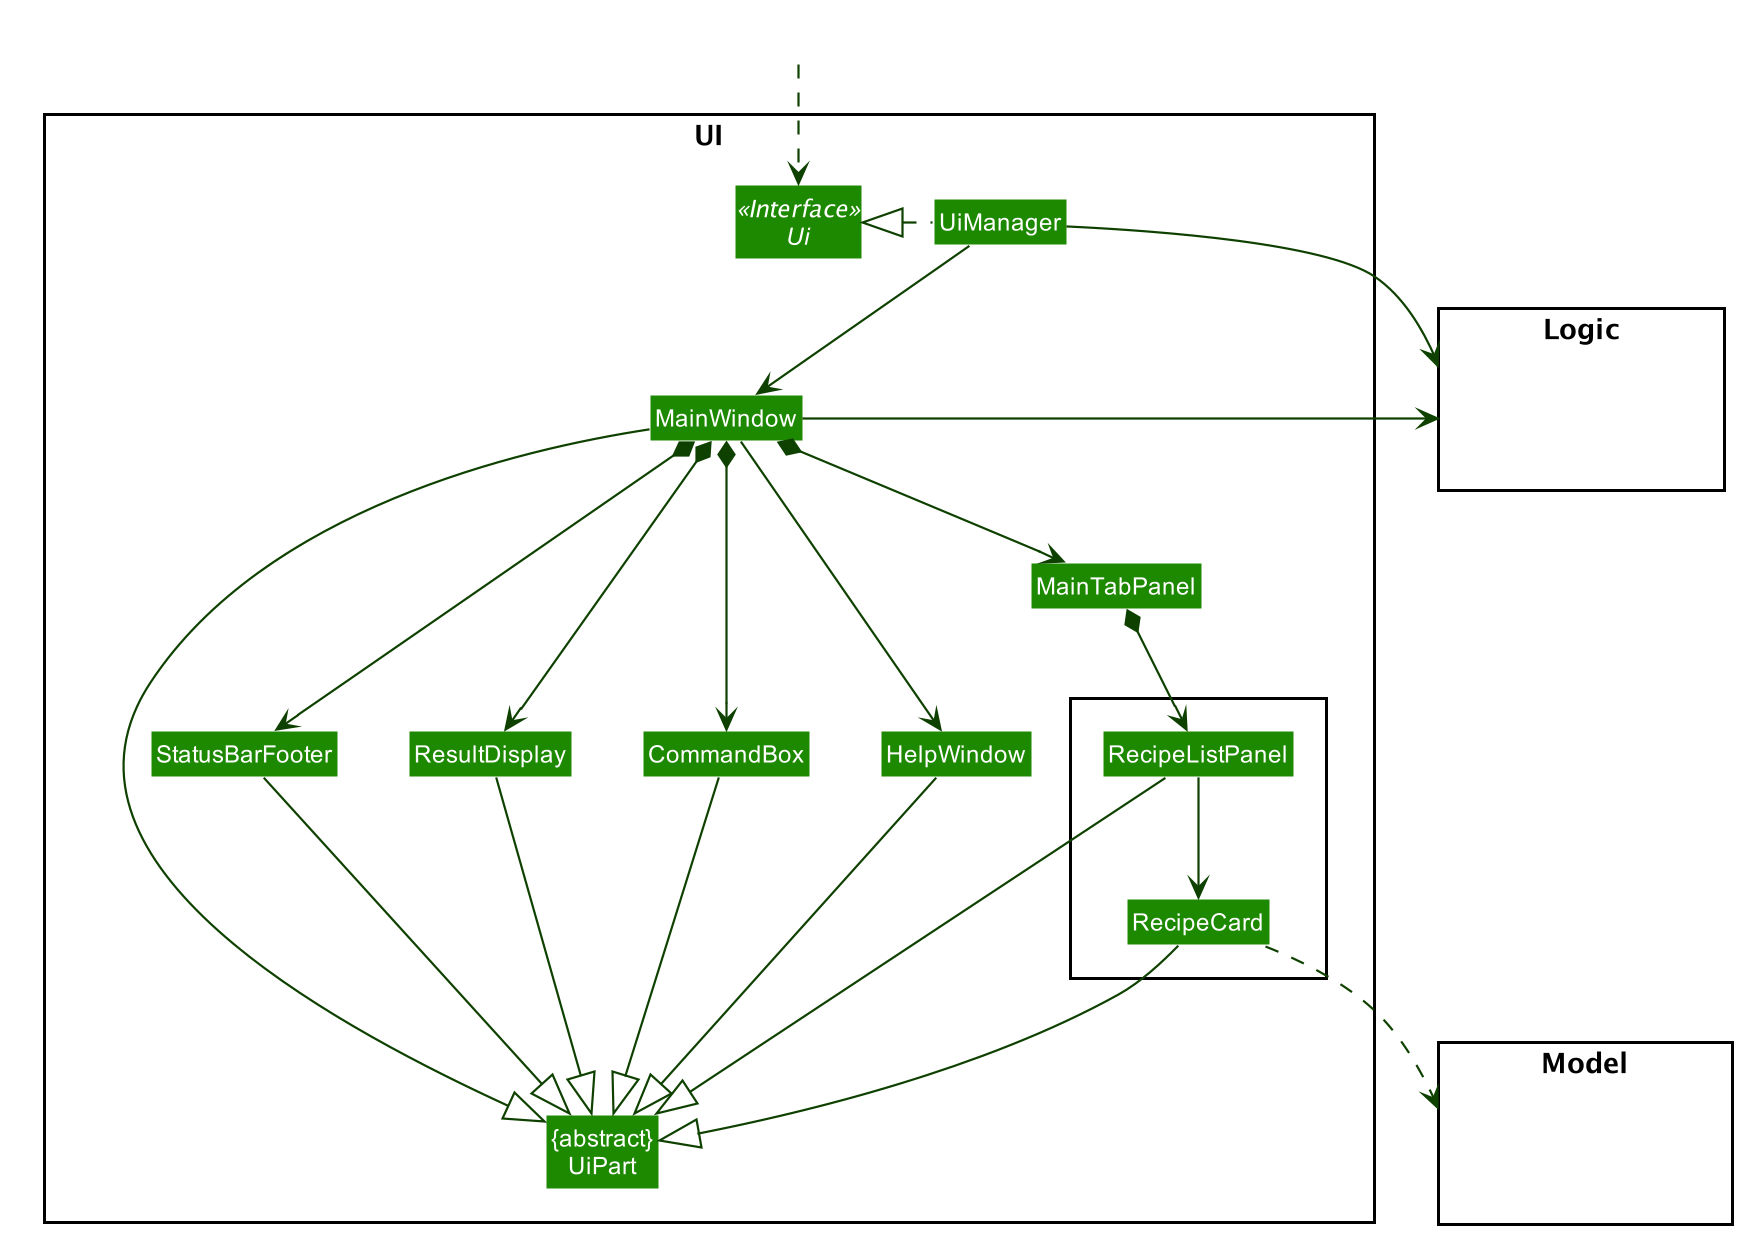

The diagram above was rendered by PlantUML. Its source (embedded in the PNG):
@startuml








skinparam BackgroundColor #FFFFFFF

skinparam Shadowing false

skinparam Class {
    FontColor #FFFFFF
    BorderThickness 1
    BorderColor #FFFFFF
    StereotypeFontColor #FFFFFF
    FontName Arial
}

skinparam Actor {
    BorderColor #000000
    Color #000000
    FontName Arial
}

skinparam Sequence {
    MessageAlign center
    BoxFontSize 15
    BoxPadding 0
    BoxFontColor #FFFFFF
    FontName Arial
}

skinparam Participant {
    FontColor #FFFFFFF
    Padding 20
}

skinparam MinClassWidth 50
skinparam ParticipantPadding 10
skinparam Shadowing false
skinparam DefaultTextAlignment center
skinparam packageStyle Rectangle

hide footbox
hide members
hide circle
skinparam arrowThickness 1.1
skinparam arrowColor #0E4100
skinparam classBackgroundColor #1D8900

package UI <<Rectangle>>{
 Interface Ui <<Interface>>
 Class "{abstract}\nUiPart" as UiPart
 Class UiManager
 Class MainWindow
 Class HelpWindow
 Class ResultDisplay
 Class StatusBarFooter
 Class CommandBox
 Class MainTabPanel
 package {
 Class RecipeListPanel
 Class RecipeCard
 }
 }

package Model <<Rectangle>> {
Class HiddenModel #FFFFFF
}

package Logic <<Rectangle>> {
Class HiddenLogic #FFFFFF
}

Class HiddenOutside #FFFFFF
HiddenOutside ..> Ui

UiManager .left.|> Ui
UiManager -down-> MainWindow
MainWindow --> HelpWindow
MainWindow *-down-> CommandBox
MainWindow *-down-> ResultDisplay
MainWindow *-down-> StatusBarFooter
MainWindow *-down-> MainTabPanel

MainTabPanel *-down-> RecipeListPanel
RecipeListPanel -down-> RecipeCard

MainWindow -left-|> UiPart

ResultDisplay --|> UiPart
CommandBox --|> UiPart
RecipeListPanel --|> UiPart
RecipeCard --|> UiPart
StatusBarFooter --|> UiPart
HelpWindow -down-|> UiPart

RecipeCard ..> Model
UiManager -right-> Logic
MainWindow -left-> Logic

RecipeListPanel -[hidden]left- HelpWindow
HelpWindow -[hidden]left- CommandBox
CommandBox -[hidden]left- ResultDisplay
ResultDisplay -[hidden]left- StatusBarFooter

MainWindow -[hidden]-|> UiPart
@enduml